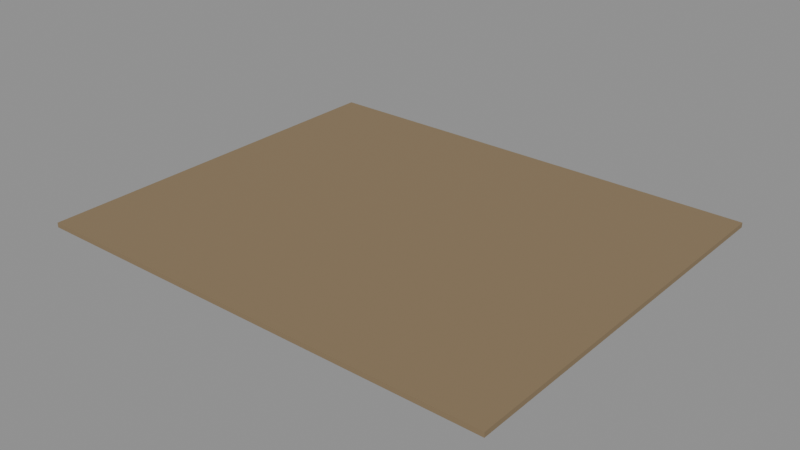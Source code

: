 # Source: e1730_after.blend  (saved by Blender 5.2.44; exported with 4.5.12 LTS)
import bpy
from mathutils import Matrix  # noqa: F401  (used for matrix-valued properties, if any)

bpy.ops.wm.read_factory_settings(use_empty=True)
scene = bpy.context.scene
scene.name = 'Scene'

# ---- materials (node trees are filled in below, after node groups)
mat_cesped = bpy.data.materials.new('Cesped')

# ---- material node trees
mat_cesped.use_nodes = True; mat_cesped.node_tree.nodes.clear()
_N = mat_cesped.node_tree.nodes; _L = mat_cesped.node_tree.links
n0 = _N.new('ShaderNodeBsdfPrincipled'); n0.name = 'Principled BSDF'; n0.location = (-200, 100)
n0.inputs[0].default_value = (0.25, 0.18, 0.1, 1.0)
n0.inputs[2].default_value = 0.9
n0.inputs[3].default_value = 1.45
n0.inputs[10].default_value = 0.005
n1 = _N.new('ShaderNodeOutputMaterial'); n1.name = 'Material Output'; n1.location = (200, 100)
_L.new(n0.outputs[0], n1.inputs[0])
n1.is_active_output = True

# ---- meshes
me_jardin_base_cuerpo_mesh = bpy.data.meshes.new('Jardin_Base_Cuerpo_mesh')
me_jardin_base_cuerpo_mesh.from_pydata([(0.0, 0.0, 0.0), (30.0, 0.0, 0.0), (30.0, 25.0, 0.0), (0.0, 25.0, 0.0), (0.0, 0.0, 0.3), (30.0, 0.0, 0.3), (30.0, 25.0, 0.3), (0.0, 25.0, 0.3)], [], [(0, 1, 2, 3), (4, 5, 6, 7), (0, 1, 5, 4), (1, 2, 6, 5), (2, 3, 7, 6), (3, 0, 4, 7)])
me_jardin_base_cuerpo_mesh.materials.append(mat_cesped)
me_jardin_base_cuerpo_mesh.update()

# ---- objects
ob_jardin_base = bpy.data.objects.new('Jardin_Base', None)
ob_jardin_base_cuerpo = bpy.data.objects.new('Jardin_Base_Cuerpo', me_jardin_base_cuerpo_mesh)

# ---- transforms, parenting, visibility, modifiers, constraints
ob_jardin_base.location = (0.0, 0.0, -0.3)
ob_jardin_base.empty_display_type = 'ARROWS'
ob_jardin_base_cuerpo.parent = ob_jardin_base
ob_jardin_base_cuerpo.location = (0.0, 0.0, 0.0)

# ---- collection membership
scene.collection.objects.link(ob_jardin_base)
scene.collection.objects.link(ob_jardin_base_cuerpo)

# ---- scene / render settings (as saved in the file)
scene.frame_start = 1; scene.frame_end = 250; scene.frame_set(1)
scene.render.engine = 'BLENDER_EEVEE_NEXT'
scene.render.bake_bias = 0.0
scene.render.bake_samples = 0
scene.render.compositor_device = 'GPU'
scene.eevee.use_volume_custom_range = False
scene.eevee.fast_gi_thickness_near = 0.1
scene.eevee.fast_gi_thickness_far = 0.0
scene.eevee.ray_tracing_options.screen_trace_thickness = 0.1
bpy.context.view_layer.update()

# ---- added for rendering (the .blend has no active camera and no usable light): camera, sun + grey world if the file has none
cam_auto = bpy.data.cameras.new('AutoCamera')
cam_auto.lens = 50.0
cam_auto.sensor_width = 36.0
cam_auto.clip_end = 1000.0
ob_auto_camera = bpy.data.objects.new('AutoCamera', cam_auto)
scene.collection.objects.link(ob_auto_camera)
ob_auto_camera.location = (51.1322, -30.8587, 28.7558)
ob_auto_camera.rotation_euler = (1.09748, -7.21219e-08, 0.694738)
scene.camera = ob_auto_camera
light_auto_sun = bpy.data.lights.new('AutoSun', 'SUN')
light_auto_sun.energy = 3.0
light_auto_sun.angle = 0.0523599
ob_auto_sun = bpy.data.objects.new('AutoSun', light_auto_sun)
scene.collection.objects.link(ob_auto_sun)
ob_auto_sun.rotation_euler = (0.872665, 0.174533, 0.523599)
if scene.world is None:
    world_auto = bpy.data.worlds.new('AutoWorld')
    world_auto.color = (0.3, 0.3, 0.3)
    scene.world = world_auto
bpy.context.view_layer.update()
